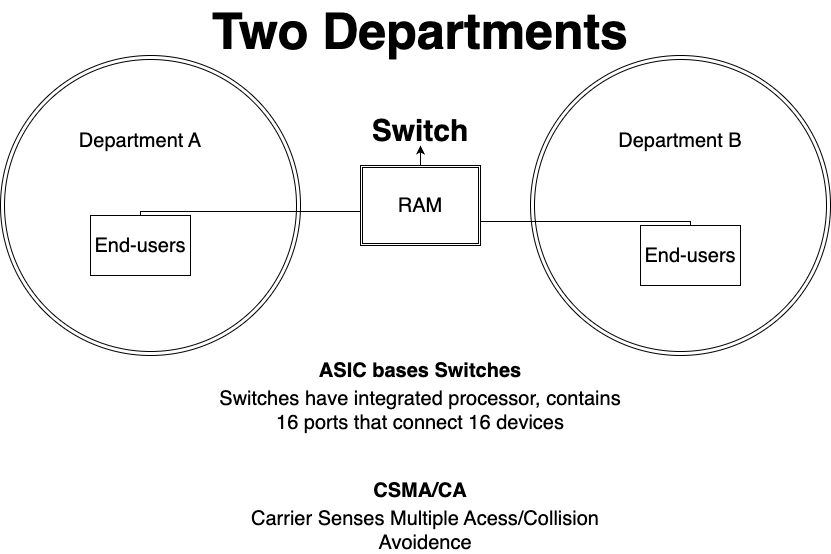

The diagram above was exported from draw.io. Its source (the exported page's mxGraphModel, read from the mxfile embedded in the PNG):
<mxGraphModel dx="1288" dy="1082" grid="1" gridSize="10" guides="1" tooltips="1" connect="1" arrows="1" fold="1" page="1" pageScale="1" pageWidth="827" pageHeight="1169" math="0" shadow="0">
  <root>
    <mxCell id="0" />
    <mxCell id="1" parent="0" />
    <mxCell id="fLn1FjxjvVk-UceOFfv1-1" value="Two Departments" style="text;strokeColor=none;align=center;fillColor=none;html=1;verticalAlign=middle;whiteSpace=wrap;rounded=0;fontSize=50;fontStyle=1" parent="1" vertex="1">
      <mxGeometry x="625" y="210" width="430" height="30" as="geometry" />
    </mxCell>
    <mxCell id="fLn1FjxjvVk-UceOFfv1-2" value="" style="ellipse;shape=doubleEllipse;whiteSpace=wrap;html=1;aspect=fixed;fontSize=50;" parent="1" vertex="1">
      <mxGeometry x="420" y="250" width="300" height="300" as="geometry" />
    </mxCell>
    <mxCell id="fLn1FjxjvVk-UceOFfv1-3" value="" style="ellipse;shape=doubleEllipse;whiteSpace=wrap;html=1;aspect=fixed;fontSize=50;" parent="1" vertex="1">
      <mxGeometry x="950" y="250" width="300" height="300" as="geometry" />
    </mxCell>
    <mxCell id="fLn1FjxjvVk-UceOFfv1-6" value="" style="edgeStyle=none;html=1;fontSize=50;" parent="1" source="fLn1FjxjvVk-UceOFfv1-4" target="fLn1FjxjvVk-UceOFfv1-5" edge="1">
      <mxGeometry relative="1" as="geometry" />
    </mxCell>
    <mxCell id="fLn1FjxjvVk-UceOFfv1-4" value="RAM" style="shape=ext;double=1;rounded=0;whiteSpace=wrap;html=1;fontSize=20;" parent="1" vertex="1">
      <mxGeometry x="780" y="360" width="120" height="80" as="geometry" />
    </mxCell>
    <mxCell id="fLn1FjxjvVk-UceOFfv1-5" value="Switch" style="text;strokeColor=none;align=center;fillColor=none;html=1;verticalAlign=middle;whiteSpace=wrap;rounded=0;fontSize=30;fontStyle=1" parent="1" vertex="1">
      <mxGeometry x="770" y="310" width="140" height="30" as="geometry" />
    </mxCell>
    <mxCell id="fLn1FjxjvVk-UceOFfv1-7" value="End-users" style="whiteSpace=wrap;html=1;align=center;verticalAlign=middle;treeFolding=1;treeMoving=1;newEdgeStyle={&quot;edgeStyle&quot;:&quot;elbowEdgeStyle&quot;,&quot;startArrow&quot;:&quot;none&quot;,&quot;endArrow&quot;:&quot;none&quot;};fontSize=20;" parent="1" vertex="1">
      <mxGeometry x="510" y="410" width="100" height="60" as="geometry" />
    </mxCell>
    <mxCell id="fLn1FjxjvVk-UceOFfv1-8" value="" style="edgeStyle=elbowEdgeStyle;elbow=vertical;sourcePerimeterSpacing=0;targetPerimeterSpacing=0;startArrow=none;endArrow=none;rounded=0;curved=0;fontSize=20;exitX=0;exitY=0.5;exitDx=0;exitDy=0;" parent="1" source="fLn1FjxjvVk-UceOFfv1-4" target="fLn1FjxjvVk-UceOFfv1-7" edge="1">
      <mxGeometry relative="1" as="geometry">
        <mxPoint x="770" y="390" as="sourcePoint" />
      </mxGeometry>
    </mxCell>
    <mxCell id="fLn1FjxjvVk-UceOFfv1-9" value="End-users" style="whiteSpace=wrap;html=1;align=center;verticalAlign=middle;treeFolding=1;treeMoving=1;newEdgeStyle={&quot;edgeStyle&quot;:&quot;elbowEdgeStyle&quot;,&quot;startArrow&quot;:&quot;none&quot;,&quot;endArrow&quot;:&quot;none&quot;};fontSize=20;" parent="1" vertex="1">
      <mxGeometry x="1060" y="420" width="100" height="60" as="geometry" />
    </mxCell>
    <mxCell id="fLn1FjxjvVk-UceOFfv1-10" value="" style="edgeStyle=elbowEdgeStyle;elbow=vertical;sourcePerimeterSpacing=0;targetPerimeterSpacing=0;startArrow=none;endArrow=none;rounded=0;curved=0;fontSize=20;" parent="1" target="fLn1FjxjvVk-UceOFfv1-9" edge="1">
      <mxGeometry relative="1" as="geometry">
        <mxPoint x="900" y="412" as="sourcePoint" />
      </mxGeometry>
    </mxCell>
    <mxCell id="fLn1FjxjvVk-UceOFfv1-13" value="ASIC bases Switches" style="text;strokeColor=none;align=center;fillColor=none;html=1;verticalAlign=middle;whiteSpace=wrap;rounded=0;fontSize=20;fontStyle=1" parent="1" vertex="1">
      <mxGeometry x="680" y="550" width="320" height="30" as="geometry" />
    </mxCell>
    <mxCell id="fLn1FjxjvVk-UceOFfv1-14" value="&lt;span style=&quot;font-weight: normal;&quot;&gt;Switches have integrated processor, contains 16 ports that connect 16 devices&lt;/span&gt;" style="text;strokeColor=none;align=center;fillColor=none;html=1;verticalAlign=middle;whiteSpace=wrap;rounded=0;fontSize=20;fontStyle=1" parent="1" vertex="1">
      <mxGeometry x="625" y="590" width="430" height="30" as="geometry" />
    </mxCell>
    <mxCell id="fLn1FjxjvVk-UceOFfv1-15" value="&lt;span style=&quot;font-weight: normal;&quot;&gt;Department A&lt;/span&gt;" style="text;strokeColor=none;align=center;fillColor=none;html=1;verticalAlign=middle;whiteSpace=wrap;rounded=0;fontSize=20;fontStyle=1" parent="1" vertex="1">
      <mxGeometry x="490" y="320" width="140" height="30" as="geometry" />
    </mxCell>
    <mxCell id="fLn1FjxjvVk-UceOFfv1-16" value="&lt;span style=&quot;font-weight: normal;&quot;&gt;Department B&lt;/span&gt;" style="text;strokeColor=none;align=center;fillColor=none;html=1;verticalAlign=middle;whiteSpace=wrap;rounded=0;fontSize=20;fontStyle=1" parent="1" vertex="1">
      <mxGeometry x="1030" y="320" width="140" height="30" as="geometry" />
    </mxCell>
    <mxCell id="fLn1FjxjvVk-UceOFfv1-17" value="CSMA/CA" style="text;strokeColor=none;align=center;fillColor=none;html=1;verticalAlign=middle;whiteSpace=wrap;rounded=0;fontSize=20;fontStyle=1" parent="1" vertex="1">
      <mxGeometry x="680" y="670" width="320" height="30" as="geometry" />
    </mxCell>
    <mxCell id="fLn1FjxjvVk-UceOFfv1-18" value="&lt;span style=&quot;font-weight: normal;&quot;&gt;Carrier Senses Multiple Acess/Collision Avoidence&lt;/span&gt;" style="text;strokeColor=none;align=center;fillColor=none;html=1;verticalAlign=middle;whiteSpace=wrap;rounded=0;fontSize=20;fontStyle=1" parent="1" vertex="1">
      <mxGeometry x="630" y="710" width="430" height="30" as="geometry" />
    </mxCell>
  </root>
</mxGraphModel>